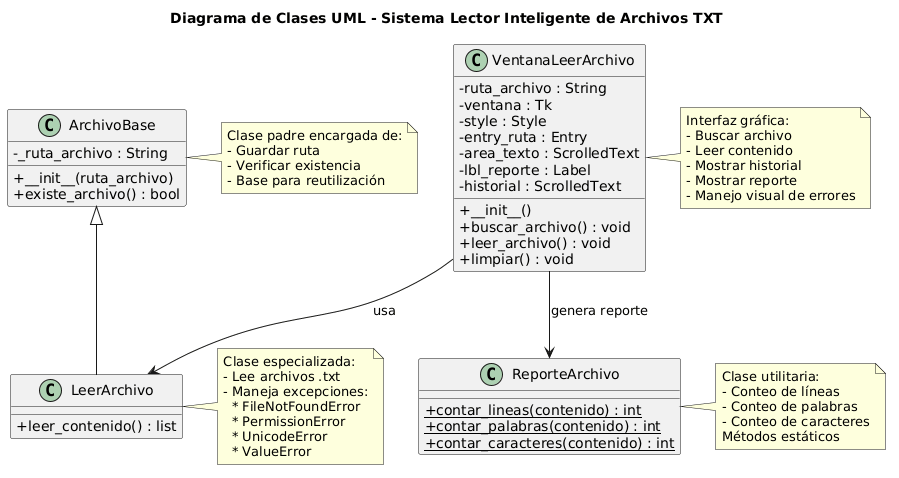

The diagram above was rendered by PlantUML. Its source (embedded in the PNG):
@startuml
title Diagrama de Clases UML - Sistema Lector Inteligente de Archivos TXT

' ================== CONFIGURACIÓN VISUAL ==================
skinparam classAttributeIconSize 0
skinparam shadowing false
skinparam monochrome false

' ================== CLASE BASE ==================
class ArchivoBase {
    - _ruta_archivo : String
    + __init__(ruta_archivo)
    + existe_archivo() : bool
}

' ================== CLASE HEREDADA ==================
class LeerArchivo {
    + leer_contenido() : list
}

' ================== CLASE ESTÁTICA DE REPORTE ==================
class ReporteArchivo {
    {static} + contar_lineas(contenido) : int
    {static} + contar_palabras(contenido) : int
    {static} + contar_caracteres(contenido) : int
}

' ================== GUI ==================
class VentanaLeerArchivo {
    - ruta_archivo : String
    - ventana : Tk
    - style : Style
    - entry_ruta : Entry
    - area_texto : ScrolledText
    - lbl_reporte : Label
    - historial : ScrolledText

    + __init__()
    + buscar_archivo() : void
    + leer_archivo() : void
    + limpiar() : void
}

' ================== RELACIONES ==================

' Herencia
ArchivoBase <|-- LeerArchivo

' Dependencias GUI
VentanaLeerArchivo --> LeerArchivo : usa
VentanaLeerArchivo --> ReporteArchivo : genera reporte

' ================== NOTAS ==================
note right of ArchivoBase
Clase padre encargada de:
- Guardar ruta
- Verificar existencia
- Base para reutilización
end note

note right of LeerArchivo
Clase especializada:
- Lee archivos .txt
- Maneja excepciones:
  * FileNotFoundError
  * PermissionError
  * UnicodeError
  * ValueError
end note

note right of ReporteArchivo
Clase utilitaria:
- Conteo de líneas
- Conteo de palabras
- Conteo de caracteres
Métodos estáticos
end note

note right of VentanaLeerArchivo
Interfaz gráfica:
- Buscar archivo
- Leer contenido
- Mostrar historial
- Mostrar reporte
- Manejo visual de errores
end note
@enduml